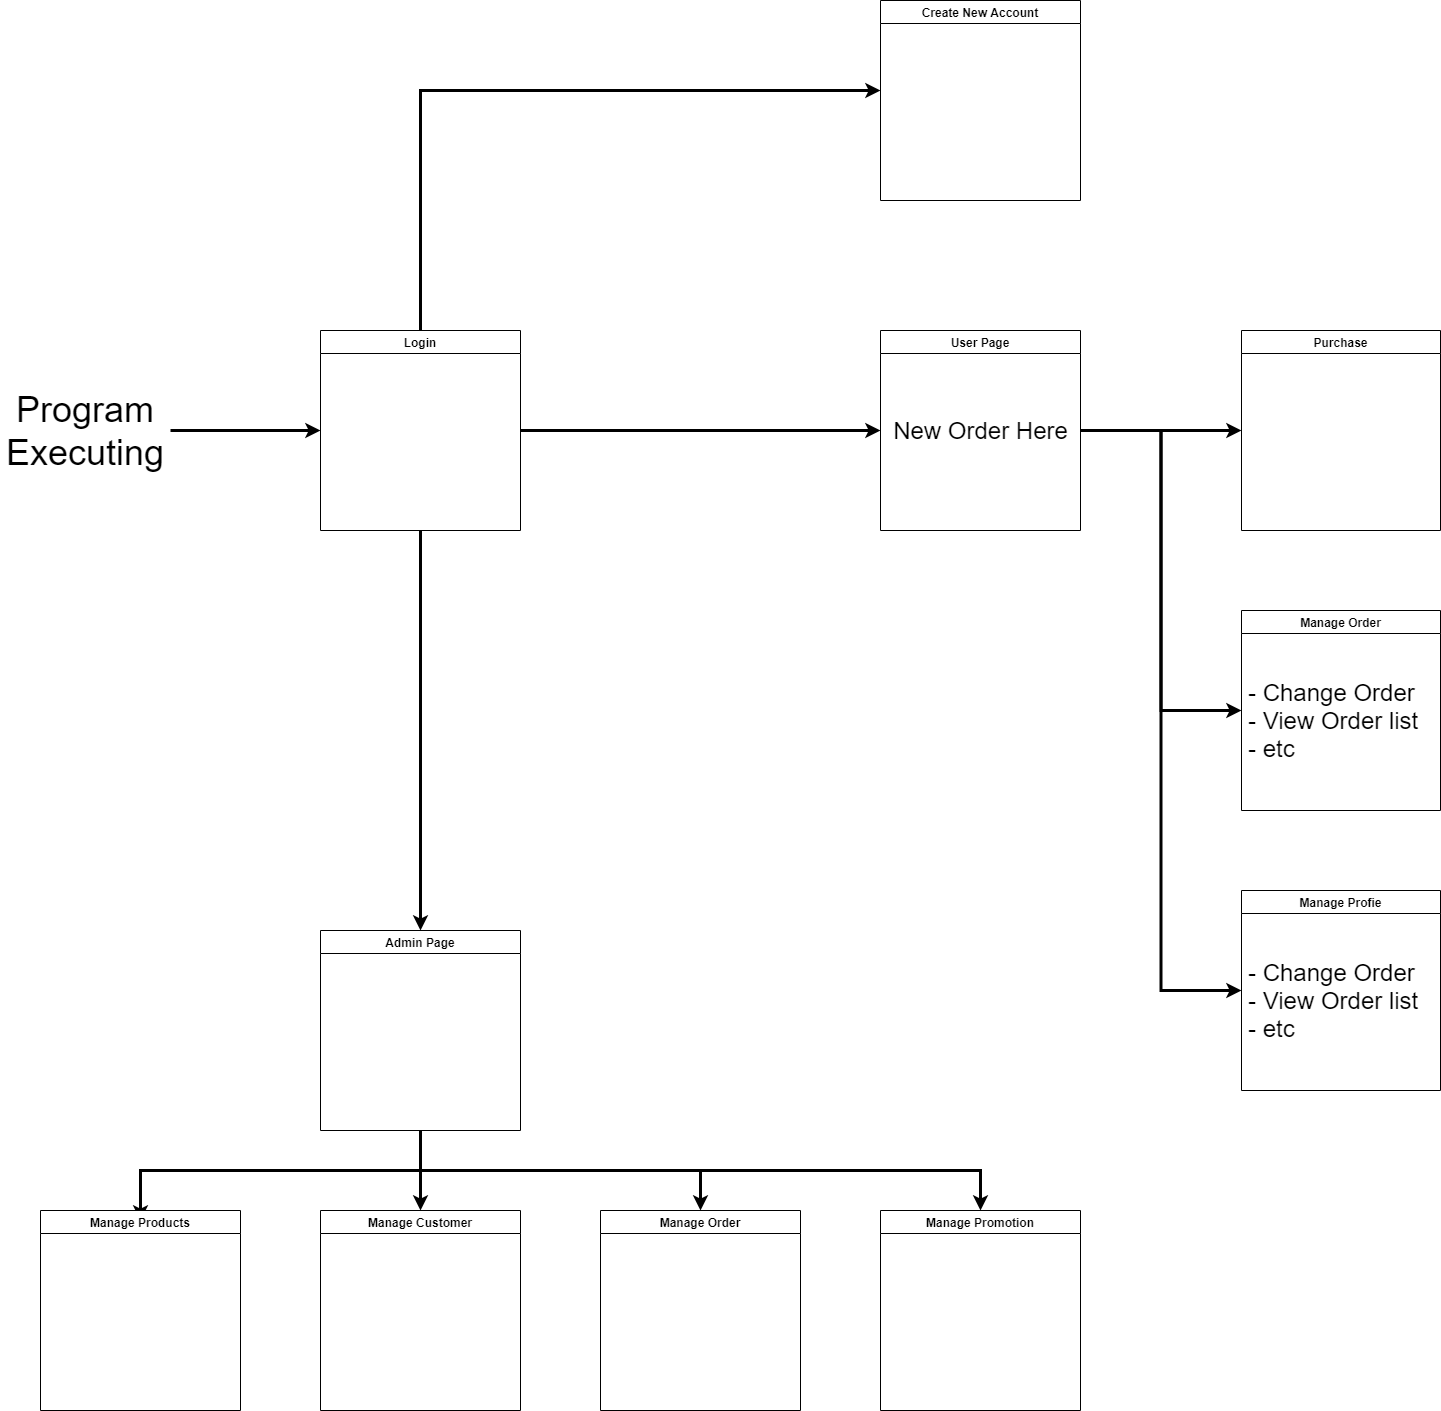

The diagram above was exported from draw.io. Its source (the exported page's mxGraphModel, read from the mxfile embedded in the PNG):
<mxGraphModel dx="2062" dy="2008" grid="1" gridSize="10" guides="1" tooltips="1" connect="1" arrows="1" fold="1" page="1" pageScale="1" pageWidth="827" pageHeight="1169" math="0" shadow="0">
  <root>
    <mxCell id="0" />
    <mxCell id="1" parent="0" />
    <mxCell id="fzdqErmliUKg_05x_wha-7" style="edgeStyle=orthogonalEdgeStyle;rounded=0;orthogonalLoop=1;jettySize=auto;html=1;fontSize=36;strokeWidth=3;entryX=0;entryY=0.5;entryDx=0;entryDy=0;" parent="1" source="fzdqErmliUKg_05x_wha-2" target="fzdqErmliUKg_05x_wha-8" edge="1">
      <mxGeometry relative="1" as="geometry">
        <mxPoint x="680" y="180" as="targetPoint" />
      </mxGeometry>
    </mxCell>
    <mxCell id="fzdqErmliUKg_05x_wha-10" style="edgeStyle=orthogonalEdgeStyle;rounded=0;orthogonalLoop=1;jettySize=auto;html=1;fontSize=36;strokeWidth=3;" parent="1" source="fzdqErmliUKg_05x_wha-2" target="fzdqErmliUKg_05x_wha-9" edge="1">
      <mxGeometry relative="1" as="geometry" />
    </mxCell>
    <mxCell id="fzdqErmliUKg_05x_wha-35" style="edgeStyle=orthogonalEdgeStyle;rounded=0;orthogonalLoop=1;jettySize=auto;html=1;fontSize=24;strokeWidth=3;" parent="1" source="fzdqErmliUKg_05x_wha-2" edge="1">
      <mxGeometry relative="1" as="geometry">
        <mxPoint x="880" y="-200" as="targetPoint" />
        <Array as="points">
          <mxPoint x="420" y="-200" />
        </Array>
      </mxGeometry>
    </mxCell>
    <mxCell id="fzdqErmliUKg_05x_wha-2" value="Login" style="swimlane;" parent="1" vertex="1">
      <mxGeometry x="320" y="40" width="200" height="200" as="geometry" />
    </mxCell>
    <mxCell id="fzdqErmliUKg_05x_wha-6" style="edgeStyle=orthogonalEdgeStyle;rounded=0;orthogonalLoop=1;jettySize=auto;html=1;entryX=0;entryY=0.5;entryDx=0;entryDy=0;fontSize=36;strokeWidth=3;" parent="1" source="fzdqErmliUKg_05x_wha-4" target="fzdqErmliUKg_05x_wha-2" edge="1">
      <mxGeometry relative="1" as="geometry" />
    </mxCell>
    <mxCell id="fzdqErmliUKg_05x_wha-4" value="Program Executing" style="text;html=1;strokeColor=none;fillColor=none;align=center;verticalAlign=middle;whiteSpace=wrap;rounded=0;fontSize=36;" parent="1" vertex="1">
      <mxGeometry y="85" width="170" height="110" as="geometry" />
    </mxCell>
    <mxCell id="fzdqErmliUKg_05x_wha-25" style="edgeStyle=orthogonalEdgeStyle;rounded=0;orthogonalLoop=1;jettySize=auto;html=1;entryX=0;entryY=0.5;entryDx=0;entryDy=0;fontSize=36;strokeWidth=3;" parent="1" source="fzdqErmliUKg_05x_wha-8" target="fzdqErmliUKg_05x_wha-24" edge="1">
      <mxGeometry relative="1" as="geometry" />
    </mxCell>
    <mxCell id="fzdqErmliUKg_05x_wha-30" style="edgeStyle=orthogonalEdgeStyle;rounded=0;orthogonalLoop=1;jettySize=auto;html=1;entryX=0;entryY=0.5;entryDx=0;entryDy=0;fontSize=24;strokeWidth=3;" parent="1" source="fzdqErmliUKg_05x_wha-8" target="fzdqErmliUKg_05x_wha-28" edge="1">
      <mxGeometry relative="1" as="geometry" />
    </mxCell>
    <mxCell id="fzdqErmliUKg_05x_wha-33" style="edgeStyle=orthogonalEdgeStyle;rounded=0;orthogonalLoop=1;jettySize=auto;html=1;entryX=0;entryY=0.5;entryDx=0;entryDy=0;fontSize=24;strokeWidth=3;" parent="1" source="fzdqErmliUKg_05x_wha-8" target="fzdqErmliUKg_05x_wha-31" edge="1">
      <mxGeometry relative="1" as="geometry" />
    </mxCell>
    <mxCell id="fzdqErmliUKg_05x_wha-8" value="User Page" style="swimlane;" parent="1" vertex="1">
      <mxGeometry x="880" y="40" width="200" height="200" as="geometry" />
    </mxCell>
    <mxCell id="fzdqErmliUKg_05x_wha-23" value="New Order Here" style="text;html=1;align=center;verticalAlign=middle;resizable=0;points=[];autosize=1;strokeColor=none;fillColor=none;fontSize=24;" parent="fzdqErmliUKg_05x_wha-8" vertex="1">
      <mxGeometry x="5" y="85" width="190" height="30" as="geometry" />
    </mxCell>
    <mxCell id="fzdqErmliUKg_05x_wha-17" style="edgeStyle=orthogonalEdgeStyle;rounded=0;orthogonalLoop=1;jettySize=auto;html=1;entryX=0.5;entryY=0.05;entryDx=0;entryDy=0;entryPerimeter=0;fontSize=36;strokeWidth=3;" parent="1" source="fzdqErmliUKg_05x_wha-9" target="fzdqErmliUKg_05x_wha-13" edge="1">
      <mxGeometry relative="1" as="geometry">
        <Array as="points">
          <mxPoint x="420" y="880" />
          <mxPoint x="140" y="880" />
        </Array>
      </mxGeometry>
    </mxCell>
    <mxCell id="fzdqErmliUKg_05x_wha-18" style="edgeStyle=orthogonalEdgeStyle;rounded=0;orthogonalLoop=1;jettySize=auto;html=1;entryX=0.5;entryY=0;entryDx=0;entryDy=0;fontSize=36;strokeWidth=3;" parent="1" source="fzdqErmliUKg_05x_wha-9" target="fzdqErmliUKg_05x_wha-15" edge="1">
      <mxGeometry relative="1" as="geometry" />
    </mxCell>
    <mxCell id="fzdqErmliUKg_05x_wha-19" style="edgeStyle=orthogonalEdgeStyle;rounded=0;orthogonalLoop=1;jettySize=auto;html=1;fontSize=36;strokeWidth=3;" parent="1" source="fzdqErmliUKg_05x_wha-9" target="fzdqErmliUKg_05x_wha-16" edge="1">
      <mxGeometry relative="1" as="geometry">
        <Array as="points">
          <mxPoint x="420" y="880" />
          <mxPoint x="700" y="880" />
        </Array>
      </mxGeometry>
    </mxCell>
    <mxCell id="fzdqErmliUKg_05x_wha-21" style="edgeStyle=orthogonalEdgeStyle;rounded=0;orthogonalLoop=1;jettySize=auto;html=1;fontSize=36;strokeWidth=3;" parent="1" source="fzdqErmliUKg_05x_wha-9" target="fzdqErmliUKg_05x_wha-20" edge="1">
      <mxGeometry relative="1" as="geometry">
        <Array as="points">
          <mxPoint x="420" y="880" />
          <mxPoint x="980" y="880" />
        </Array>
      </mxGeometry>
    </mxCell>
    <mxCell id="fzdqErmliUKg_05x_wha-9" value="Admin Page" style="swimlane;" parent="1" vertex="1">
      <mxGeometry x="320" y="640" width="200" height="200" as="geometry" />
    </mxCell>
    <mxCell id="fzdqErmliUKg_05x_wha-13" value="Manage Products" style="swimlane;" parent="1" vertex="1">
      <mxGeometry x="40" y="920" width="200" height="200" as="geometry" />
    </mxCell>
    <mxCell id="fzdqErmliUKg_05x_wha-15" value="Manage Customer" style="swimlane;" parent="1" vertex="1">
      <mxGeometry x="320" y="920" width="200" height="200" as="geometry" />
    </mxCell>
    <mxCell id="fzdqErmliUKg_05x_wha-16" value="Manage Order" style="swimlane;" parent="1" vertex="1">
      <mxGeometry x="600" y="920" width="200" height="200" as="geometry" />
    </mxCell>
    <mxCell id="fzdqErmliUKg_05x_wha-20" value="Manage Promotion" style="swimlane;" parent="1" vertex="1">
      <mxGeometry x="880" y="920" width="200" height="200" as="geometry" />
    </mxCell>
    <mxCell id="fzdqErmliUKg_05x_wha-24" value="Manage Order" style="swimlane;" parent="1" vertex="1">
      <mxGeometry x="1241" y="320" width="199" height="200" as="geometry" />
    </mxCell>
    <mxCell id="fzdqErmliUKg_05x_wha-27" value="- Change Order&lt;br&gt;- View Order list&lt;br&gt;- etc" style="text;html=1;align=left;verticalAlign=middle;resizable=0;points=[];autosize=1;strokeColor=none;fillColor=none;fontSize=24;" parent="fzdqErmliUKg_05x_wha-24" vertex="1">
      <mxGeometry x="4.5" y="65" width="190" height="90" as="geometry" />
    </mxCell>
    <mxCell id="fzdqErmliUKg_05x_wha-28" value="Manage Profie" style="swimlane;" parent="1" vertex="1">
      <mxGeometry x="1241" y="600" width="199" height="200" as="geometry" />
    </mxCell>
    <mxCell id="fzdqErmliUKg_05x_wha-29" value="- Change Order&lt;br&gt;- View Order list&lt;br&gt;- etc" style="text;html=1;align=left;verticalAlign=middle;resizable=0;points=[];autosize=1;strokeColor=none;fillColor=none;fontSize=24;" parent="fzdqErmliUKg_05x_wha-28" vertex="1">
      <mxGeometry x="4.5" y="65" width="190" height="90" as="geometry" />
    </mxCell>
    <mxCell id="fzdqErmliUKg_05x_wha-31" value="Purchase" style="swimlane;" parent="1" vertex="1">
      <mxGeometry x="1241" y="40" width="199" height="200" as="geometry" />
    </mxCell>
    <mxCell id="fzdqErmliUKg_05x_wha-34" value="Create New Account" style="swimlane;" parent="1" vertex="1">
      <mxGeometry x="880" y="-290" width="200" height="200" as="geometry" />
    </mxCell>
  </root>
</mxGraphModel>